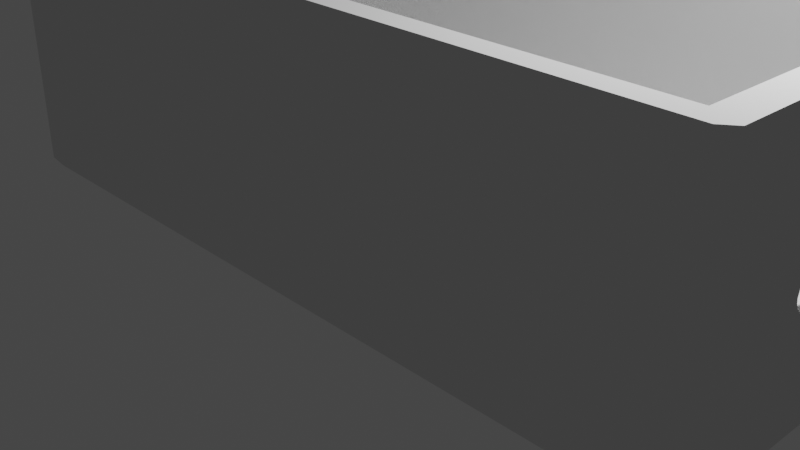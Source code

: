 # Source: nodeCase.blend  (saved by Blender 2.82.7; exported with 4.5.12 LTS)
import bpy
from mathutils import Matrix  # noqa: F401  (used for matrix-valued properties, if any)

bpy.ops.wm.read_factory_settings(use_empty=True)
scene = bpy.context.scene
scene.name = 'Scene'

# ---- collections
col_collection = bpy.data.collections.new('Collection'); scene.collection.children.link(col_collection)

# ---- world
world_world = bpy.data.worlds.new('World'); scene.world = world_world
world_world.use_nodes = True; world_world.node_tree.nodes.clear()
_N = world_world.node_tree.nodes; _L = world_world.node_tree.links
n0 = _N.new('ShaderNodeOutputWorld'); n0.name = 'World Output'; n0.location = (300, 300)
n1 = _N.new('ShaderNodeBackground'); n1.name = 'Background'; n1.location = (10, 300)
n1.inputs[0].default_value = (0.05088, 0.05088, 0.05088, 1.0)
_L.new(n1.outputs[0], n0.inputs[0])
n0.is_active_output = True
world_world.color = (0.05088, 0.05088, 0.05088)
world_world.use_sun_shadow = False
world_world.sun_shadow_jitter_overblur = 0.0

# ---- cameras
cam_camera = bpy.data.cameras.new('Camera')
cam_camera.clip_end = 100.0
cam_camera.ortho_scale = 7.314

# ---- lights
light_light = bpy.data.lights.new('Light', 'POINT')
light_light.transmission_factor = 0.0
light_light.energy = 1000.0
light_light.shadow_soft_size = 0.1
light_light.shadow_maximum_resolution = 0.006
light_light.use_absolute_resolution = True

# ---- meshes
me_plane = bpy.data.meshes.new('Plane')
me_plane.from_pydata([(-4.093, -1.409, 0.3005), (-4.093, 1.758, 0.3005), (4.207, -1.409, 0.3005), (4.207, 1.758, 0.3005), (-3.793, 1.984, 0.3005), (3.907, 1.984, 0.3005), (-3.793, -1.635, 0.3005), (3.907, -1.635, 0.3005), (-3.793, -1.409, 2.801), (3.907, -1.409, 2.801), (-3.793, 1.758, 2.801), (3.907, 1.758, 2.801), (-4.093, -1.409, 2.801), (-4.093, 1.758, 2.801), (4.207, -1.409, 2.801), (4.207, 1.758, 2.801), (-3.793, 1.984, 2.801), (3.907, 1.984, 2.801), (-3.793, -1.635, 2.801), (3.907, -1.635, 2.801), (-3.793, -1.409, 0.0005379), (3.907, -1.409, 0.0005379), (-3.793, 1.758, 0.0005379), (3.907, 1.758, 0.0005379), (-4.093, 1.886, 0.3005), (-3.964, 1.984, 0.3005), (4.077, 1.984, 0.3005), (4.207, 1.886, 0.3005), (-3.964, -1.635, 0.3005), (-4.093, -1.537, 0.3005), (4.207, -1.537, 0.3005), (4.077, -1.635, 0.3005), (-3.964, 1.984, 2.801), (-4.093, 1.886, 2.801), (4.207, 1.886, 2.801), (4.077, 1.984, 2.801), (-4.093, -1.537, 2.801), (-3.964, -1.635, 2.801), (4.077, -1.635, 2.801), (4.207, -1.537, 2.801), (-3.964, -1.409, 0.0005379), (-4.093, -1.409, 0.1302), (-4.093, 1.758, 0.1302), (-3.964, 1.758, 0.0005379), (4.207, -1.409, 0.1302), (4.077, -1.409, 0.0005379), (4.077, 1.758, 0.0005379), (4.207, 1.758, 0.1302), (-3.793, 1.886, 0.0005379), (-3.793, 1.984, 0.1302), (3.907, 1.984, 0.1302), (3.907, 1.886, 0.0005379), (-4.093, 1.886, 0.1302), (-3.964, 1.984, 0.1302), (-3.964, 1.886, 0.0005379), (4.207, 1.886, 0.1302), (4.077, 1.886, 0.0005379), (4.077, 1.984, 0.1302), (-3.793, -1.635, 0.1302), (-3.793, -1.537, 0.0005379), (3.907, -1.537, 0.0005379), (3.907, -1.635, 0.1302), (-4.093, -1.537, 0.1302), (-3.964, -1.537, 0.0005379), (-3.964, -1.635, 0.1302), (4.207, -1.537, 0.1302), (4.077, -1.635, 0.1302), (4.077, -1.537, 0.0005379), (-3.793, -1.409, 0.3005), (3.907, -1.409, 0.3005), (-3.793, 1.758, 0.3005), (3.907, 1.758, 0.3005), (4.14, -0.01508, 0.984), (4.14, 0.04174, 0.9716), (3.944, 0.9835, 1.28), (4.169, 0.1377, 0.9268), (3.944, 0.9752, 1.236), (4.14, 0.112, 0.9604), (4.14, 0.1698, 0.9543), (3.944, 0.9261, 1.151), (4.169, 0.2736, 0.9198), (4.14, 0.2445, 0.9505), (3.944, 0.8582, 1.085), (4.14, 0.3027, 0.9505), (4.169, 0.4096, 0.9268), (3.944, 0.7689, 1.028), (4.14, 0.3774, 0.9543), (4.14, 0.4353, 0.9604), (3.944, 0.6618, 0.9816), (4.169, 0.5405, 0.9477), (4.14, 0.5055, 0.9716), (3.944, 0.5405, 0.9477), (4.14, 0.5623, 0.984), (4.169, 0.6618, 0.9816), (3.944, 0.4096, 0.9268), (4.14, 0.624, 1.001), (4.14, 0.6788, 1.021), (3.944, 0.2736, 0.9198), (4.169, 0.7689, 1.028), (4.14, 0.7285, 1.042), (3.944, 0.1377, 0.9268), (4.14, 0.7798, 1.069), (4.169, 0.8582, 1.085), (3.944, 0.006729, 0.9477), (4.14, 0.8154, 1.092), (4.14, 0.8608, 1.128), (3.944, -0.1145, 0.9816), (4.169, 0.9261, 1.151), (4.14, 0.8821, 1.149), (3.944, -0.2217, 1.028), (4.14, 0.9175, 1.195), (4.169, 0.9752, 1.236), (3.944, -0.3109, 1.085), (4.14, 0.9271, 1.211), (4.14, 0.947, 1.265), (3.944, -0.3789, 1.151), (4.14, 0.9494, 1.335), (4.169, 0.9835, 1.28), (3.944, -0.4273, 1.235), (4.14, 0.9494, 1.277), (3.973, 0.947, 1.347), (3.944, -0.4365, 1.284), (3.944, 0.9611, 1.4), (3.973, 0.9271, 1.401), (3.944, -0.4152, 1.398), (3.973, 0.9175, 1.418), (3.944, 0.9261, 1.461), (3.944, -0.3789, 1.461), (3.973, 0.8821, 1.463), (3.973, 0.8608, 1.484), (3.944, -0.3109, 1.527), (3.944, 0.8582, 1.527), (3.973, 0.8154, 1.52), (3.944, -0.2217, 1.584), (3.973, 0.7798, 1.543), (3.944, 0.7689, 1.584), (3.944, -0.1145, 1.631), (3.973, 0.7285, 1.57), (3.973, 0.6788, 1.592), (3.944, 0.006728, 1.665), (3.944, 0.6618, 1.631), (3.973, 0.624, 1.611), (3.944, 0.1377, 1.685), (3.973, 0.5623, 1.628), (3.944, 0.5405, 1.665), (3.944, 0.2736, 1.692), (3.973, 0.5055, 1.641), (3.973, 0.4353, 1.652), (3.944, 0.4096, 1.685), (3.944, 0.4096, 1.685), (3.973, 0.3774, 1.658), (3.944, 0.5405, 1.665), (3.973, 0.3027, 1.662), (3.944, 0.2736, 1.692), (3.944, 0.6618, 1.631), (3.973, 0.2445, 1.662), (3.973, 0.1698, 1.658), (3.944, 0.7689, 1.584), (3.944, 0.1377, 1.685), (3.973, 0.112, 1.652), (3.944, 0.8582, 1.527), (3.973, 0.04174, 1.641), (3.944, 0.006728, 1.665), (3.944, 0.9261, 1.461), (3.973, -0.01509, 1.628), (3.973, -0.07673, 1.611), (3.944, 0.9611, 1.4), (3.944, -0.1145, 1.631), (3.973, 0.9494, 1.277), (4.169, 0.9835, 1.28), (3.973, 0.9494, 1.335), (3.944, 0.9835, 1.28), (3.973, 0.947, 1.265), (4.169, 0.9752, 1.236), (3.944, 0.9752, 1.236), (3.973, 0.9271, 1.211), (4.169, 0.9261, 1.151), (3.973, 0.9175, 1.195), (3.944, 0.9261, 1.151), (4.169, 0.8582, 1.085), (3.973, 0.8821, 1.149), (3.973, 0.8608, 1.128), (4.169, 0.7689, 1.028), (3.944, 0.8582, 1.085), (3.973, 0.8154, 1.092), (4.169, 0.6618, 0.9816), (3.973, 0.7798, 1.069), (3.944, 0.7689, 1.028), (4.169, 0.5405, 0.9477), (3.973, 0.7285, 1.042), (3.973, 0.6788, 1.021), (4.169, 0.4096, 0.9268), (3.944, 0.6618, 0.9816), (3.973, 0.624, 1.001), (4.169, 0.2736, 0.9198), (3.973, 0.5623, 0.984), (3.944, 0.5405, 0.9477), (4.169, 0.1377, 0.9268), (3.973, 0.5055, 0.9716), (3.973, 0.4353, 0.9604), (4.169, 0.006729, 0.9477), (3.944, 0.4096, 0.9268), (3.973, 0.3774, 0.9543), (4.169, -0.1145, 0.9816), (3.973, 0.3027, 0.9505), (3.944, 0.2736, 0.9198), (4.169, -0.2217, 1.028), (3.973, 0.2445, 0.9505), (3.973, 0.1698, 0.9543), (4.169, -0.3109, 1.085), (3.944, 0.1377, 0.9268), (3.973, 0.112, 0.9604), (4.169, -0.3789, 1.151), (3.973, 0.04174, 0.9716), (3.944, 0.006729, 0.9477), (4.169, -0.4273, 1.235), (3.973, -0.01508, 0.984), (3.973, -0.07673, 1.001), (4.169, -0.4365, 1.284), (3.944, -0.1145, 0.9816), (3.973, -0.1316, 1.021), (4.169, -0.4152, 1.398), (3.973, -0.1812, 1.042), (3.944, -0.2217, 1.028), (4.169, -0.3789, 1.461), (3.973, -0.2326, 1.069), (3.973, -0.2682, 1.092), (4.169, -0.3109, 1.527), (3.944, -0.3109, 1.085), (3.973, -0.3135, 1.128), (4.169, -0.2217, 1.584), (3.973, -0.3349, 1.149), (3.944, -0.3789, 1.151), (4.169, -0.1145, 1.631), (3.973, -0.3702, 1.195), (3.973, -0.3798, 1.211), (4.169, 0.006728, 1.665), (3.944, -0.4273, 1.235), (3.973, -0.3998, 1.265), (4.169, 0.1377, 1.685), (3.973, -0.4021, 1.277), (3.944, -0.4365, 1.284), (4.169, 0.2736, 1.692), (3.973, -0.4021, 1.335), (3.973, -0.3998, 1.347), (4.169, 0.4096, 1.685), (3.944, -0.4152, 1.398), (3.973, -0.3798, 1.401), (4.169, 0.5405, 1.665), (3.973, -0.3702, 1.418), (3.944, -0.3789, 1.461), (4.169, 0.6618, 1.631), (3.973, -0.3349, 1.463), (3.973, -0.3135, 1.484), (4.169, 0.7689, 1.584), (3.944, -0.3109, 1.527), (3.973, -0.2682, 1.52), (4.169, 0.8582, 1.527), (3.973, -0.2326, 1.543), (3.944, -0.2217, 1.584), (4.169, 0.9261, 1.461), (3.973, -0.1812, 1.57), (3.973, -0.1316, 1.592), (4.169, 0.9611, 1.4), (4.169, 0.006729, 0.9477), (4.14, -0.07673, 1.001), (4.14, -0.1316, 1.021), (4.169, -0.1145, 0.9816), (4.14, -0.1812, 1.042), (4.14, -0.2326, 1.069), (4.169, -0.2217, 1.028), (4.14, -0.2682, 1.092), (4.14, -0.3135, 1.128), (4.169, -0.3109, 1.085), (4.14, -0.3349, 1.149), (4.14, -0.3702, 1.195), (4.169, -0.3789, 1.151), (4.14, -0.3798, 1.211), (4.14, -0.3998, 1.265), (4.169, -0.4273, 1.235), (4.14, -0.4021, 1.277), (4.14, -0.4021, 1.335), (4.169, -0.4365, 1.284), (4.14, -0.3998, 1.347), (4.14, -0.3798, 1.401), (4.169, -0.4152, 1.398), (4.14, -0.3702, 1.418), (4.14, -0.3349, 1.463), (4.169, -0.3789, 1.461), (4.14, -0.3135, 1.484), (4.14, -0.2682, 1.52), (4.169, -0.3109, 1.527), (4.14, -0.2326, 1.543), (4.14, -0.1812, 1.57), (4.169, -0.2217, 1.584), (4.14, -0.1316, 1.592), (4.14, -0.07673, 1.611), (4.169, -0.1145, 1.631), (4.14, -0.01509, 1.628), (4.14, 0.04174, 1.641), (4.169, 0.006728, 1.665), (4.14, 0.112, 1.652), (4.14, 0.1698, 1.658), (4.169, 0.1377, 1.685), (4.14, 0.2445, 1.662), (4.14, 0.3027, 1.662), (4.169, 0.2736, 1.692), (4.14, 0.3774, 1.658), (4.14, 0.4353, 1.652), (4.169, 0.4096, 1.685), (4.14, 0.5055, 1.641), (4.14, 0.5623, 1.628), (4.169, 0.5405, 1.665), (4.14, 0.624, 1.611), (4.14, 0.6788, 1.592), (4.169, 0.6618, 1.631), (4.14, 0.7285, 1.57), (4.14, 0.7798, 1.543), (4.169, 0.7689, 1.584), (4.14, 0.8154, 1.52), (4.14, 0.8608, 1.484), (4.169, 0.8582, 1.527), (4.14, 0.8821, 1.463), (4.14, 0.9175, 1.418), (4.169, 0.9261, 1.461), (4.14, 0.9271, 1.401), (4.14, 0.947, 1.347), (4.169, 0.9611, 1.4), (-4.093, 1.758, 2.801), (-4.093, -1.409, 2.801), (-4.093, 1.758, 0.3005), (-4.093, -1.409, 0.3005), (-4.093, -1.409, 1.134), (-4.093, -1.409, 1.967), (-4.093, 1.758, 1.134), (-4.093, 1.758, 1.967), (-4.093, 0.5012, 2.801), (-4.093, -0.1518, 2.801), (-4.093, 0.5012, 0.3005), (-4.093, -0.1518, 0.3005), (-4.093, -0.1518, 1.134), (-4.093, 0.5012, 1.134), (-4.093, -0.1518, 1.967), (-4.093, 0.5012, 1.967), (-3.793, 0.5012, 2.801), (-3.793, -0.1518, 2.801), (-3.793, 0.5012, 0.3005), (-3.793, -0.1518, 0.3005), (-3.793, 1.758, 1.967), (-3.793, 1.758, 1.134), (-3.793, -1.409, 1.134), (-3.793, -1.409, 1.967), (-3.793, -0.1518, 1.967), (-3.793, 0.5012, 1.967), (-3.793, -0.1518, 1.134), (-3.793, 0.5012, 1.134)], [], [(20, 22, 43, 40), (13, 33, 32, 16, 10), (23, 21, 45, 46), (21, 20, 59, 60), (22, 23, 51, 48), (5, 50, 57, 26), (26, 35, 17, 5), (30, 39, 14, 2), (3, 15, 34, 27), (20, 21, 23, 22), (11, 15, 14, 9), (8, 18, 37, 36, 12), (11, 17, 35, 34, 15), (10, 16, 17, 11), (0, 41, 42, 1), (14, 39, 38, 19, 9), (9, 19, 18, 8), (27, 55, 47, 3), (2, 44, 65, 30), (4, 16, 32, 25), (29, 62, 41, 0), (5, 17, 16, 4), (6, 18, 19, 7), (7, 19, 38, 31), (1, 42, 52, 24), (31, 66, 61, 7), (6, 58, 64, 28), (20, 40, 63, 59), (45, 21, 60, 67), (4, 49, 50, 5), (3, 47, 44, 2), (7, 61, 58, 6), (23, 46, 56, 51), (43, 22, 48, 54), (24, 33, 13, 1), (28, 37, 18, 6), (0, 12, 36, 29), (52, 54, 53), (55, 57, 56), (62, 64, 63), (65, 67, 66), (29, 28, 64, 62), (25, 24, 52, 53), (65, 66, 31, 30), (27, 26, 57, 55), (34, 35, 26, 27), (30, 31, 38, 39), (32, 33, 24, 25), (36, 37, 28, 29), (43, 42, 41, 40), (45, 44, 47, 46), (51, 50, 49, 48), (48, 49, 53, 54), (56, 57, 50, 51), (46, 47, 55, 56), (54, 52, 42, 43), (59, 58, 61, 60), (63, 64, 58, 59), (60, 61, 66, 67), (67, 65, 44, 45), (40, 41, 62, 63), (25, 53, 49, 4), (11, 71, 70, 349, 348, 10), (8, 351, 350, 68, 69, 9), (69, 71, 74, 76, 79, 82, 85, 88, 91, 94, 97, 100, 103, 106, 109, 112, 115, 118, 121), (70, 71, 69, 68, 347, 346), (355, 349, 70, 346), (114, 172, 168, 119), (3, 2, 218, 215, 212, 209, 206, 203, 200, 197, 194, 191, 188, 185, 182, 179, 176, 173, 169), (2, 14, 15, 3, 169, 263, 260, 257, 254, 251, 248, 245, 242, 239, 236, 233, 230, 227, 224, 221, 218), (114, 113, 175, 172), (110, 108, 180, 177), (105, 104, 184, 181), (101, 99, 189, 186), (96, 95, 193, 190), (92, 90, 198, 195), (87, 86, 202, 199), (83, 81, 207, 204), (78, 77, 211, 208), (73, 72, 216, 213), (265, 266, 220, 217), (268, 269, 225, 222), (271, 272, 229, 226), (274, 275, 234, 231), (277, 278, 238, 235), (280, 281, 243, 240), (283, 284, 247, 244), (286, 287, 252, 249), (289, 290, 256, 253), (292, 293, 261, 258), (295, 296, 165, 262), (298, 299, 161, 164), (301, 302, 156, 159), (304, 305, 152, 155), (307, 308, 147, 150), (310, 311, 143, 146), (313, 314, 138, 141), (316, 317, 134, 137), (319, 320, 129, 132), (322, 323, 125, 128), (9, 69, 121, 124, 127, 130, 133, 136, 139, 142, 145, 148, 151, 154, 157, 160, 163, 166, 74, 71, 11), (325, 326, 120, 123), (168, 170, 116, 119), (326, 327, 117, 116), (323, 324, 327, 325), (320, 321, 324, 322), (317, 318, 321, 319), (314, 315, 318, 316), (311, 312, 315, 313), (308, 309, 312, 310), (305, 306, 309, 307), (302, 303, 306, 304), (299, 300, 303, 301), (296, 297, 300, 298), (293, 294, 297, 295), (290, 291, 294, 292), (287, 288, 291, 289), (284, 285, 288, 286), (281, 282, 285, 283), (278, 279, 282, 280), (275, 276, 279, 277), (272, 273, 276, 274), (269, 270, 273, 271), (266, 267, 270, 268), (72, 264, 267, 265), (77, 75, 264, 73), (81, 80, 75, 78), (86, 84, 80, 83), (90, 89, 84, 87), (95, 93, 89, 92), (99, 98, 93, 96), (104, 102, 98, 101), (108, 107, 102, 105), (113, 111, 107, 110), (119, 117, 111, 114), (122, 120, 170, 171), (126, 125, 123, 122), (131, 129, 128, 126), (135, 134, 132, 131), (140, 138, 137, 135), (144, 143, 141, 140), (149, 147, 146, 144), (153, 152, 150, 149), (158, 156, 155, 153), (162, 161, 159, 158), (167, 165, 164, 162), (259, 261, 262, 167), (255, 256, 258, 259), (250, 252, 253, 255), (246, 247, 249, 250), (241, 243, 244, 246), (237, 238, 240, 241), (232, 234, 235, 237), (228, 229, 231, 232), (223, 225, 226, 228), (219, 220, 222, 223), (214, 216, 217, 219), (210, 211, 213, 214), (205, 207, 208, 210), (201, 202, 204, 205), (196, 198, 199, 201), (192, 193, 195, 196), (187, 189, 190, 192), (183, 184, 186, 187), (178, 180, 181, 183), (174, 175, 177, 178), (171, 168, 172, 174), (325, 327, 326), (322, 324, 323), (319, 321, 320), (316, 318, 317), (313, 315, 314), (310, 312, 311), (307, 309, 308), (304, 306, 305), (301, 303, 302), (298, 300, 299), (295, 297, 296), (292, 294, 293), (289, 291, 290), (286, 288, 287), (283, 285, 284), (280, 282, 281), (277, 279, 278), (274, 276, 275), (271, 273, 272), (268, 270, 269), (265, 267, 266), (73, 264, 72), (78, 75, 77), (83, 80, 81), (87, 84, 86), (92, 89, 90), (96, 93, 95), (101, 98, 99), (105, 102, 104), (110, 107, 108), (114, 111, 113), (119, 116, 117), (123, 120, 122), (128, 125, 126), (132, 129, 131), (137, 134, 135), (141, 138, 140), (146, 143, 144), (150, 147, 149), (155, 152, 153), (159, 156, 158), (164, 161, 162), (262, 165, 167), (258, 261, 259), (253, 256, 255), (249, 252, 250), (244, 247, 246), (240, 243, 241), (235, 238, 237), (231, 234, 232), (226, 229, 228), (222, 225, 223), (217, 220, 219), (213, 216, 214), (208, 211, 210), (204, 207, 205), (199, 202, 201), (195, 198, 196), (190, 193, 192), (186, 189, 187), (181, 184, 183), (177, 180, 178), (172, 175, 174), (168, 171, 170), (105, 181, 180, 108), (101, 186, 184, 104), (96, 190, 189, 99), (92, 195, 193, 95), (87, 199, 198, 90), (83, 204, 202, 86), (78, 208, 207, 81), (73, 213, 211, 77), (265, 217, 216, 72), (268, 222, 220, 266), (271, 226, 225, 269), (274, 231, 229, 272), (277, 235, 234, 275), (280, 240, 238, 278), (283, 244, 243, 281), (286, 249, 247, 284), (289, 253, 252, 287), (292, 258, 256, 290), (295, 262, 261, 293), (298, 164, 165, 296), (301, 159, 161, 299), (304, 155, 156, 302), (307, 150, 152, 305), (310, 146, 147, 308), (313, 141, 143, 311), (316, 137, 138, 314), (319, 132, 134, 317), (322, 128, 129, 320), (325, 123, 125, 323), (110, 177, 175, 113), (116, 170, 120, 326), (343, 335, 328, 336), (338, 330, 334, 341), (341, 334, 335, 343), (331, 339, 340, 332), (8, 12, 337, 345), (332, 340, 342, 333), (343, 353, 355, 341), (333, 342, 337, 329), (336, 344, 353, 343), (344, 10, 348, 353), (353, 348, 349, 355), (8, 345, 352, 351), (346, 338, 341, 355), (351, 352, 354, 350), (10, 344, 336, 13), (350, 354, 347, 68), (339, 338, 346, 347), (340, 339, 347, 354), (342, 340, 354, 352), (345, 337, 342, 352)])
_uv = me_plane.uv_layers.new(name='UVMap')
_uv.uv.foreach_set('vector', [0.0, 0.0, 0.0, 1.0, 0.0, 1.0, 0.0, 0.0, 0.0, 1.0, 0.0, 1.0, 0.0, 1.0, 0.0, 1.0, 0.0, 1.0, 1.0, 1.0, 1.0, 0.0, 1.0, 0.0, 1.0, 1.0, 1.0, 0.0, 0.0, 0.0, 0.0, 0.0, 1.0, 0.0, 0.0, 1.0, 1.0, 1.0, 1.0, 1.0, 0.0, 1.0, 1.0, 1.0, 1.0, 1.0, 1.0, 1.0, 1.0, 1.0, 1.0, 1.0, 1.0, 1.0, 1.0, 1.0, 1.0, 1.0, 1.0, 0.0, 1.0, 0.0, 1.0, 0.0, 1.0, 0.0, 1.0, 1.0, 1.0, 1.0, 1.0, 1.0, 1.0, 1.0, 0.0, 0.0, 1.0, 0.0, 1.0, 1.0, 0.0, 1.0, 1.0, 1.0, 1.0, 1.0, 1.0, 0.0, 1.0, 0.0, 0.0, 0.0, 0.0, 0.0, 0.0, 0.0, 0.0, 0.0, 0.0, 0.0, 1.0, 1.0, 1.0, 1.0, 1.0, 1.0, 1.0, 1.0, 1.0, 1.0, 0.0, 1.0, 0.0, 1.0, 1.0, 1.0, 1.0, 1.0, 0.0, 0.0, 0.0, 0.0, 0.0, 1.0, 0.0, 1.0, 1.0, 0.0, 1.0, 0.0, 1.0, 0.0, 1.0, 0.0, 1.0, 0.0, 1.0, 0.0, 1.0, 0.0, 0.0, 0.0, 0.0, 0.0, 1.0, 1.0, 1.0, 1.0, 1.0, 1.0, 1.0, 1.0, 1.0, 0.0, 1.0, 0.0, 1.0, 0.0, 1.0, 0.0, 0.0, 1.0, 0.0, 1.0, 0.0, 1.0, 0.0, 1.0, 0.0, 0.0, 0.0, 0.0, 0.0, 0.0, 0.0, 0.0, 1.0, 1.0, 1.0, 1.0, 0.0, 1.0, 0.0, 1.0, 0.0, 0.0, 0.0, 0.0, 1.0, 0.0, 1.0, 0.0, 1.0, 0.0, 1.0, 0.0, 1.0, 0.0, 1.0, 0.0, 0.0, 1.0, 0.0, 1.0, 0.0, 1.0, 0.0, 1.0, 1.0, 0.0, 1.0, 0.0, 1.0, 0.0, 1.0, 0.0, 0.0, 0.0, 0.0, 0.0, 0.0, 0.0, 0.0, 0.0, 0.0, 0.0, 0.0, 0.0, 0.0, 0.0, 0.0, 0.0, 1.0, 0.0, 1.0, 0.0, 1.0, 0.0, 1.0, 0.0, 0.0, 1.0, 0.0, 1.0, 1.0, 1.0, 1.0, 1.0, 1.0, 1.0, 1.0, 1.0, 1.0, 0.0, 1.0, 0.0, 1.0, 0.0, 1.0, 0.0, 0.0, 0.0, 0.0, 0.0, 1.0, 1.0, 1.0, 1.0, 1.0, 1.0, 1.0, 1.0, 0.0, 1.0, 0.0, 1.0, 0.0, 1.0, 0.0, 1.0, 0.0, 1.0, 0.0, 1.0, 0.0, 1.0, 0.0, 1.0, 0.0, 0.0, 0.0, 0.0, 0.0, 0.0, 0.0, 0.0, 0.0, 0.0, 0.0, 0.0, 0.0, 0.0, 0.0, 0.0, 0.0, 1.0, 0.0, 1.0, 0.0, 1.0, 1.0, 1.0, 1.0, 1.0, 1.0, 1.0, 0.0, 0.0, 0.0, 0.0, 0.0, 0.0, 1.0, 0.0, 1.0, 0.0, 1.0, 0.0, 0.0, 0.0, 0.0, 0.0, 0.0, 0.0, 0.0, 0.0, 0.0, 1.0, 0.0, 1.0, 0.0, 1.0, 0.0, 1.0, 1.0, 0.0, 1.0, 0.0, 1.0, 0.0, 1.0, 0.0, 1.0, 1.0, 1.0, 1.0, 1.0, 1.0, 1.0, 1.0, 1.0, 1.0, 1.0, 1.0, 1.0, 1.0, 1.0, 1.0, 1.0, 0.0, 1.0, 0.0, 1.0, 0.0, 1.0, 0.0, 0.0, 1.0, 0.0, 1.0, 0.0, 1.0, 0.0, 1.0, 0.0, 0.0, 0.0, 0.0, 0.0, 0.0, 0.0, 0.0, 0.0, 1.0, 0.0, 1.0, 0.0, 0.0, 0.0, 0.0, 1.0, 0.0, 1.0, 0.0, 1.0, 1.0, 1.0, 1.0, 1.0, 1.0, 1.0, 1.0, 0.0, 1.0, 0.0, 1.0, 0.0, 1.0, 0.0, 1.0, 0.0, 1.0, 0.0, 1.0, 1.0, 1.0, 1.0, 1.0, 1.0, 1.0, 1.0, 1.0, 1.0, 1.0, 1.0, 1.0, 1.0, 1.0, 1.0, 1.0, 0.0, 1.0, 0.0, 1.0, 0.0, 1.0, 0.0, 1.0, 0.0, 0.0, 0.0, 0.0, 1.0, 0.0, 1.0, 0.0, 0.0, 0.0, 0.0, 0.0, 0.0, 0.0, 0.0, 0.0, 1.0, 0.0, 1.0, 0.0, 1.0, 0.0, 1.0, 0.0, 1.0, 0.0, 1.0, 0.0, 1.0, 0.0, 1.0, 0.0, 0.0, 0.0, 0.0, 0.0, 0.0, 0.0, 0.0, 0.0, 0.0, 1.0, 0.0, 1.0, 0.0, 1.0, 0.0, 1.0, 1.0, 1.0, 1.0, 1.0, 0.0, 1.0, 0.0, 1.0, 0.0, 1.0, 0.0, 1.0, 0.0, 0.0, 0.0, 0.0, 0.0, 0.0, 0.0, 0.0, 1.0, 0.0, 1.0, 0.0, 1.0, 0.0, 1.0, 1.0, 1.0, 0.7489, 1.0, 0.7463, 1.0, 0.7307, 1.0, 0.7091, 1.0, 0.6808, 1.0, 0.6468, 1.0, 0.6083, 1.0, 0.5667, 1.0, 0.5236, 1.0, 0.4804, 1.0, 0.4388, 1.0, 0.4003, 1.0, 0.3663, 1.0, 0.338, 1.0, 0.3164, 1.0, 0.3011, 1.0, 0.2981, 0.0, 1.0, 1.0, 1.0, 1.0, 0.0, 0.0, 0.0, 0.0, 0.3333, 0.0, 0.6667, 0.0, 0.6667, 0.0, 1.0, 0.0, 1.0, 0.0, 0.6667, 1.0, 0.7373, 1.0, 0.7373, 1.0, 0.7381, 1.0, 0.7381, 1.0, 1.0, 1.0, 0.0, 1.0, 0.2981, 1.0, 0.3011, 1.0, 0.3164, 1.0, 0.338, 1.0, 0.3663, 1.0, 0.4003, 1.0, 0.4388, 1.0, 0.4804, 1.0, 0.5236, 1.0, 0.5667, 1.0, 0.6083, 1.0, 0.6468, 1.0, 0.6808, 1.0, 0.7091, 1.0, 0.7307, 1.0, 0.7463, 1.0, 0.7489, 1.0, 0.0, 1.0, 0.0, 1.0, 1.0, 1.0, 1.0, 1.0, 0.7489, 1.0, 0.7418, 1.0, 0.7307, 1.0, 0.7091, 1.0, 0.6808, 1.0, 0.6468, 1.0, 0.6083, 1.0, 0.5667, 1.0, 0.5236, 1.0, 0.4804, 1.0, 0.4388, 1.0, 0.4003, 1.0, 0.3663, 1.0, 0.338, 1.0, 0.3164, 1.0, 0.3049, 1.0, 0.2981, 1.0, 0.7373, 1.0, 0.731, 1.0, 0.731, 1.0, 0.7373, 1.0, 0.728, 1.0, 0.7167, 1.0, 0.7167, 1.0, 0.728, 1.0, 0.71, 1.0, 0.6956, 1.0, 0.6956, 1.0, 0.71, 1.0, 0.6843, 1.0, 0.668, 1.0, 0.668, 1.0, 0.6843, 1.0, 0.6522, 1.0, 0.6348, 1.0, 0.6348, 1.0, 0.6522, 1.0, 0.6152, 1.0, 0.5972, 1.0, 0.5972, 1.0, 0.6152, 1.0, 0.5749, 1.0, 0.5565, 1.0, 0.5565, 1.0, 0.5749, 1.0, 0.5328, 1.0, 0.5143, 1.0, 0.5143, 1.0, 0.5328, 1.0, 0.4906, 1.0, 0.4722, 1.0, 0.4722, 1.0, 0.4906, 1.0, 0.4499, 1.0, 0.4319, 1.0, 0.4319, 1.0, 0.4499, 1.0, 0.4123, 1.0, 0.3949, 1.0, 0.3949, 1.0, 0.4123, 1.0, 0.3792, 1.0, 0.3629, 1.0, 0.3629, 1.0, 0.3792, 1.0, 0.3516, 1.0, 0.3372, 1.0, 0.3372, 1.0, 0.3516, 1.0, 0.3304, 1.0, 0.3192, 1.0, 0.3192, 1.0, 0.3304, 1.0, 0.3161, 1.0, 0.3098, 1.0, 0.3098, 1.0, 0.3161, 1.0, 0.309, 1.0, 0.309, 1.0, 0.309, 1.0, 0.309, 1.0, 0.3098, 1.0, 0.3161, 1.0, 0.3161, 1.0, 0.3098, 1.0, 0.3192, 1.0, 0.3304, 1.0, 0.3304, 1.0, 0.3192, 1.0, 0.3372, 1.0, 0.3516, 1.0, 0.3516, 1.0, 0.3372, 1.0, 0.3629, 1.0, 0.3792, 1.0, 0.3792, 1.0, 0.3629, 1.0, 0.3949, 1.0, 0.4123, 1.0, 0.4123, 1.0, 0.3949, 1.0, 0.4319, 1.0, 0.4499, 1.0, 0.4499, 1.0, 0.4319, 1.0, 0.4722, 1.0, 0.4906, 1.0, 0.4906, 1.0, 0.4722, 1.0, 0.5143, 1.0, 0.5328, 1.0, 0.5328, 1.0, 0.5143, 1.0, 0.5565, 1.0, 0.5749, 1.0, 0.5749, 1.0, 0.5565, 1.0, 0.5972, 1.0, 0.6152, 1.0, 0.6152, 1.0, 0.5972, 1.0, 0.6348, 1.0, 0.6522, 1.0, 0.6522, 1.0, 0.6348, 1.0, 0.668, 1.0, 0.6843, 1.0, 0.6843, 1.0, 0.668, 1.0, 0.6956, 1.0, 0.71, 1.0, 0.71, 1.0, 0.6956, 1.0, 0.7167, 1.0, 0.728, 1.0, 0.728, 1.0, 0.7167, 1.0, 0.0, 1.0, 0.0, 1.0, 0.2981, 1.0, 0.3049, 1.0, 0.3164, 1.0, 0.338, 1.0, 0.3663, 1.0, 0.4003, 1.0, 0.4388, 1.0, 0.4804, 1.0, 0.5236, 1.0, 0.5667, 1.0, 0.6083, 1.0, 0.6468, 1.0, 0.6808, 1.0, 0.7091, 1.0, 0.7307, 1.0, 0.7418, 1.0, 0.7489, 1.0, 1.0, 1.0, 1.0, 1.0, 0.731, 1.0, 0.7373, 1.0, 0.7373, 1.0, 0.731, 1.0, 0.7381, 1.0, 0.7381, 1.0, 0.7381, 1.0, 0.7381, 1.0, 0.7373, 1.0, 0.7418, 1.0, 0.7489, 1.0, 0.7381, 1.0, 0.728, 1.0, 0.7307, 1.0, 0.7418, 1.0, 0.731, 1.0, 0.71, 1.0, 0.7091, 1.0, 0.7307, 1.0, 0.7167, 1.0, 0.6843, 1.0, 0.6808, 1.0, 0.7091, 1.0, 0.6956, 1.0, 0.6522, 1.0, 0.6468, 1.0, 0.6808, 1.0, 0.668, 1.0, 0.6152, 1.0, 0.6083, 1.0, 0.6468, 1.0, 0.6348, 1.0, 0.5749, 1.0, 0.5667, 1.0, 0.6083, 1.0, 0.5972, 1.0, 0.5328, 1.0, 0.5236, 1.0, 0.5667, 1.0, 0.5565, 1.0, 0.4906, 1.0, 0.4804, 1.0, 0.5236, 1.0, 0.5143, 1.0, 0.4499, 1.0, 0.4388, 1.0, 0.4804, 1.0, 0.4722, 1.0, 0.4123, 1.0, 0.4003, 1.0, 0.4388, 1.0, 0.4319, 1.0, 0.3792, 1.0, 0.3663, 1.0, 0.4003, 1.0, 0.3949, 1.0, 0.3516, 1.0, 0.338, 1.0, 0.3663, 1.0, 0.3629, 1.0, 0.3304, 1.0, 0.3164, 1.0, 0.338, 1.0, 0.3372, 1.0, 0.3161, 1.0, 0.3049, 1.0, 0.3164, 1.0, 0.3192, 1.0, 0.309, 1.0, 0.2981, 1.0, 0.3049, 1.0, 0.3098, 1.0, 0.3098, 1.0, 0.3011, 1.0, 0.2981, 1.0, 0.309, 1.0, 0.3192, 1.0, 0.3164, 1.0, 0.3011, 1.0, 0.3161, 1.0, 0.3372, 1.0, 0.338, 1.0, 0.3164, 1.0, 0.3304, 1.0, 0.3629, 1.0, 0.3663, 1.0, 0.338, 1.0, 0.3516, 1.0, 0.3949, 1.0, 0.4003, 1.0, 0.3663, 1.0, 0.3792, 1.0, 0.4319, 1.0, 0.4388, 1.0, 0.4003, 1.0, 0.4123, 1.0, 0.4722, 1.0, 0.4804, 1.0, 0.4388, 1.0, 0.4499, 1.0, 0.5143, 1.0, 0.5236, 1.0, 0.4804, 1.0, 0.4906, 1.0, 0.5565, 1.0, 0.5667, 1.0, 0.5236, 1.0, 0.5328, 1.0, 0.5972, 1.0, 0.6083, 1.0, 0.5667, 1.0, 0.5749, 1.0, 0.6348, 1.0, 0.6468, 1.0, 0.6083, 1.0, 0.6152, 1.0, 0.668, 1.0, 0.6808, 1.0, 0.6468, 1.0, 0.6522, 1.0, 0.6956, 1.0, 0.7091, 1.0, 0.6808, 1.0, 0.6843, 1.0, 0.7167, 1.0, 0.7307, 1.0, 0.7091, 1.0, 0.71, 1.0, 0.731, 1.0, 0.7463, 1.0, 0.7307, 1.0, 0.728, 1.0, 0.7381, 1.0, 0.7489, 1.0, 0.7463, 1.0, 0.7373, 1.0, 0.7418, 1.0, 0.7373, 1.0, 0.7381, 1.0, 0.7489, 1.0, 0.7307, 1.0, 0.728, 1.0, 0.731, 1.0, 0.7418, 1.0, 0.7091, 1.0, 0.71, 1.0, 0.7167, 1.0, 0.7307, 1.0, 0.6808, 1.0, 0.6843, 1.0, 0.6956, 1.0, 0.7091, 1.0, 0.6468, 1.0, 0.6522, 1.0, 0.668, 1.0, 0.6808, 1.0, 0.6083, 1.0, 0.6152, 1.0, 0.6348, 1.0, 0.6468, 1.0, 0.5667, 1.0, 0.5749, 1.0, 0.5972, 1.0, 0.6083, 1.0, 0.5236, 1.0, 0.5328, 1.0, 0.5565, 1.0, 0.5667, 1.0, 0.4804, 1.0, 0.4906, 1.0, 0.5143, 1.0, 0.5236, 1.0, 0.4388, 1.0, 0.4499, 1.0, 0.4722, 1.0, 0.4804, 1.0, 0.4003, 1.0, 0.4123, 1.0, 0.4319, 1.0, 0.4388, 1.0, 0.3663, 1.0, 0.3792, 1.0, 0.3949, 1.0, 0.4003, 1.0, 0.338, 1.0, 0.3516, 1.0, 0.3629, 1.0, 0.3663, 1.0, 0.3164, 1.0, 0.3304, 1.0, 0.3372, 1.0, 0.338, 1.0, 0.3049, 1.0, 0.3161, 1.0, 0.3192, 1.0, 0.3164, 1.0, 0.2981, 1.0, 0.309, 1.0, 0.3098, 1.0, 0.3049, 1.0, 0.3011, 1.0, 0.3098, 1.0, 0.309, 1.0, 0.2981, 1.0, 0.3164, 1.0, 0.3192, 1.0, 0.3161, 1.0, 0.3011, 1.0, 0.338, 1.0, 0.3372, 1.0, 0.3304, 1.0, 0.3164, 1.0, 0.3663, 1.0, 0.3629, 1.0, 0.3516, 1.0, 0.338, 1.0, 0.4003, 1.0, 0.3949, 1.0, 0.3792, 1.0, 0.3663, 1.0, 0.4388, 1.0, 0.4319, 1.0, 0.4123, 1.0, 0.4003, 1.0, 0.4804, 1.0, 0.4722, 1.0, 0.4499, 1.0, 0.4388, 1.0, 0.5236, 1.0, 0.5143, 1.0, 0.4906, 1.0, 0.4804, 1.0, 0.5667, 1.0, 0.5565, 1.0, 0.5328, 1.0, 0.5236, 1.0, 0.6083, 1.0, 0.5972, 1.0, 0.5749, 1.0, 0.5667, 1.0, 0.6468, 1.0, 0.6348, 1.0, 0.6152, 1.0, 0.6083, 1.0, 0.6808, 1.0, 0.668, 1.0, 0.6522, 1.0, 0.6468, 1.0, 0.7091, 1.0, 0.6956, 1.0, 0.6843, 1.0, 0.6808, 1.0, 0.7307, 1.0, 0.7167, 1.0, 0.71, 1.0, 0.7091, 1.0, 0.7463, 1.0, 0.731, 1.0, 0.728, 1.0, 0.7307, 1.0, 0.7489, 1.0, 0.7381, 1.0, 0.7373, 1.0, 0.7463, 1.0, 0.731, 1.0, 0.7418, 1.0, 0.7373, 1.0, 0.7167, 1.0, 0.7307, 1.0, 0.728, 1.0, 0.6956, 1.0, 0.7091, 1.0, 0.71, 1.0, 0.668, 1.0, 0.6808, 1.0, 0.6843, 1.0, 0.6348, 1.0, 0.6468, 1.0, 0.6522, 1.0, 0.5972, 1.0, 0.6083, 1.0, 0.6152, 1.0, 0.5565, 1.0, 0.5667, 1.0, 0.5749, 1.0, 0.5143, 1.0, 0.5236, 1.0, 0.5328, 1.0, 0.4722, 1.0, 0.4804, 1.0, 0.4906, 1.0, 0.4319, 1.0, 0.4388, 1.0, 0.4499, 1.0, 0.3949, 1.0, 0.4003, 1.0, 0.4123, 1.0, 0.3629, 1.0, 0.3663, 1.0, 0.3792, 1.0, 0.3372, 1.0, 0.338, 1.0, 0.3516, 1.0, 0.3192, 1.0, 0.3164, 1.0, 0.3304, 1.0, 0.3098, 1.0, 0.3049, 1.0, 0.3161, 1.0, 0.309, 1.0, 0.2981, 1.0, 0.309, 1.0, 0.3161, 1.0, 0.3011, 1.0, 0.3098, 1.0, 0.3304, 1.0, 0.3164, 1.0, 0.3192, 1.0, 0.3516, 1.0, 0.338, 1.0, 0.3372, 1.0, 0.3792, 1.0, 0.3663, 1.0, 0.3629, 1.0, 0.4123, 1.0, 0.4003, 1.0, 0.3949, 1.0, 0.4499, 1.0, 0.4388, 1.0, 0.4319, 1.0, 0.4906, 1.0, 0.4804, 1.0, 0.4722, 1.0, 0.5328, 1.0, 0.5236, 1.0, 0.5143, 1.0, 0.5749, 1.0, 0.5667, 1.0, 0.5565, 1.0, 0.6152, 1.0, 0.6083, 1.0, 0.5972, 1.0, 0.6522, 1.0, 0.6468, 1.0, 0.6348, 1.0, 0.6843, 1.0, 0.6808, 1.0, 0.668, 1.0, 0.71, 1.0, 0.7091, 1.0, 0.6956, 1.0, 0.728, 1.0, 0.7307, 1.0, 0.7167, 1.0, 0.7373, 1.0, 0.7463, 1.0, 0.731, 1.0, 0.7381, 1.0, 0.7381, 1.0, 0.7489, 1.0, 0.731, 1.0, 0.7373, 1.0, 0.7418, 1.0, 0.7167, 1.0, 0.728, 1.0, 0.7307, 1.0, 0.6956, 1.0, 0.71, 1.0, 0.7091, 1.0, 0.668, 1.0, 0.6843, 1.0, 0.6808, 1.0, 0.6348, 1.0, 0.6522, 1.0, 0.6468, 1.0, 0.5972, 1.0, 0.6152, 1.0, 0.6083, 1.0, 0.5565, 1.0, 0.5749, 1.0, 0.5667, 1.0, 0.5143, 1.0, 0.5328, 1.0, 0.5236, 1.0, 0.4722, 1.0, 0.4906, 1.0, 0.4804, 1.0, 0.4319, 1.0, 0.4499, 1.0, 0.4388, 1.0, 0.3949, 1.0, 0.4123, 1.0, 0.4003, 1.0, 0.3629, 1.0, 0.3792, 1.0, 0.3663, 1.0, 0.3372, 1.0, 0.3516, 1.0, 0.338, 1.0, 0.3192, 1.0, 0.3304, 1.0, 0.3164, 1.0, 0.3098, 1.0, 0.3161, 1.0, 0.3049, 1.0, 0.309, 1.0, 0.309, 1.0, 0.2981, 1.0, 0.3161, 1.0, 0.3098, 1.0, 0.3011, 1.0, 0.3304, 1.0, 0.3192, 1.0, 0.3164, 1.0, 0.3516, 1.0, 0.3372, 1.0, 0.338, 1.0, 0.3792, 1.0, 0.3629, 1.0, 0.3663, 1.0, 0.4123, 1.0, 0.3949, 1.0, 0.4003, 1.0, 0.4499, 1.0, 0.4319, 1.0, 0.4388, 1.0, 0.4906, 1.0, 0.4722, 1.0, 0.4804, 1.0, 0.5328, 1.0, 0.5143, 1.0, 0.5236, 1.0, 0.5749, 1.0, 0.5565, 1.0, 0.5667, 1.0, 0.6152, 1.0, 0.5972, 1.0, 0.6083, 1.0, 0.6522, 1.0, 0.6348, 1.0, 0.6468, 1.0, 0.6843, 1.0, 0.668, 1.0, 0.6808, 1.0, 0.71, 1.0, 0.6956, 1.0, 0.7091, 1.0, 0.728, 1.0, 0.7167, 1.0, 0.7307, 1.0, 0.7373, 1.0, 0.731, 1.0, 0.7463, 1.0, 0.7381, 1.0, 0.7489, 1.0, 0.7381, 1.0, 0.71, 1.0, 0.71, 1.0, 0.7167, 1.0, 0.7167, 1.0, 0.6843, 1.0, 0.6843, 1.0, 0.6956, 1.0, 0.6956, 1.0, 0.6522, 1.0, 0.6522, 1.0, 0.668, 1.0, 0.668, 1.0, 0.6152, 1.0, 0.6152, 1.0, 0.6348, 1.0, 0.6348, 1.0, 0.5749, 1.0, 0.5749, 1.0, 0.5972, 1.0, 0.5972, 1.0, 0.5328, 1.0, 0.5328, 1.0, 0.5565, 1.0, 0.5565, 1.0, 0.4906, 1.0, 0.4906, 1.0, 0.5143, 1.0, 0.5143, 1.0, 0.4499, 1.0, 0.4499, 1.0, 0.4722, 1.0, 0.4722, 1.0, 0.4123, 1.0, 0.4123, 1.0, 0.4319, 1.0, 0.4319, 1.0, 0.3792, 1.0, 0.3792, 1.0, 0.3949, 1.0, 0.3949, 1.0, 0.3516, 1.0, 0.3516, 1.0, 0.3629, 1.0, 0.3629, 1.0, 0.3304, 1.0, 0.3304, 1.0, 0.3372, 1.0, 0.3372, 1.0, 0.3161, 1.0, 0.3161, 1.0, 0.3192, 1.0, 0.3192, 1.0, 0.309, 1.0, 0.309, 1.0, 0.3098, 1.0, 0.3098, 1.0, 0.3098, 1.0, 0.3098, 1.0, 0.309, 1.0, 0.309, 1.0, 0.3192, 1.0, 0.3192, 1.0, 0.3161, 1.0, 0.3161, 1.0, 0.3372, 1.0, 0.3372, 1.0, 0.3304, 1.0, 0.3304, 1.0, 0.3629, 1.0, 0.3629, 1.0, 0.3516, 1.0, 0.3516, 1.0, 0.3949, 1.0, 0.3949, 1.0, 0.3792, 1.0, 0.3792, 1.0, 0.4319, 1.0, 0.4319, 1.0, 0.4123, 1.0, 0.4123, 1.0, 0.4722, 1.0, 0.4722, 1.0, 0.4499, 1.0, 0.4499, 1.0, 0.5143, 1.0, 0.5143, 1.0, 0.4906, 1.0, 0.4906, 1.0, 0.5565, 1.0, 0.5565, 1.0, 0.5328, 1.0, 0.5328, 1.0, 0.5972, 1.0, 0.5972, 1.0, 0.5749, 1.0, 0.5749, 1.0, 0.6348, 1.0, 0.6348, 1.0, 0.6152, 1.0, 0.6152, 1.0, 0.668, 1.0, 0.668, 1.0, 0.6522, 1.0, 0.6522, 1.0, 0.6956, 1.0, 0.6956, 1.0, 0.6843, 1.0, 0.6843, 1.0, 0.7167, 1.0, 0.7167, 1.0, 0.71, 1.0, 0.71, 1.0, 0.731, 1.0, 0.731, 1.0, 0.728, 1.0, 0.728, 1.0, 0.728, 1.0, 0.728, 1.0, 0.731, 1.0, 0.731, 1.0, 0.7381, 1.0, 0.7381, 1.0, 0.7373, 1.0, 0.7373, 0.0, 0.6667, 0.0, 1.0, 0.0, 1.0, 0.0, 0.6667, 0.0, 0.6667, 0.0, 1.0, 0.0, 1.0, 0.0, 0.6667, 0.0, 0.6667, 0.0, 1.0, 0.0, 1.0, 0.0, 0.6667, 0.0, 0.0, 0.0, 0.3333, 0.0, 0.3333, 0.0, 0.0, 0.0, 0.0, 0.0, 0.0, 0.0, 0.0, 0.0, 0.3333, 0.0, 0.0, 0.0, 0.3333, 0.0, 0.3333, 0.0, 0.0, 0.0, 0.6667, 0.0, 0.6667, 0.0, 0.6667, 0.0, 0.6667, 0.0, 0.0, 0.0, 0.3333, 0.0, 0.3333, 0.0, 0.0, 0.0, 0.0, 0.0, 0.6667, 0.0, 0.6667, 0.0, 0.6667, 0.0, 0.6667, 0.0, 1.0, 0.0, 1.0, 0.0, 0.6667, 0.0, 0.6667, 0.0, 1.0, 0.0, 1.0, 0.0, 0.6667, 0.0, 0.0, 0.0, 0.3333, 0.0, 0.3333, 0.0, 0.0, 0.0, 0.6667, 0.0, 0.6667, 0.0, 0.6667, 0.0, 0.6667, 0.0, 0.0, 0.0, 0.3333, 0.0, 0.3333, 0.0, 0.0, 0.0, 1.0, 0.0, 0.6667, 0.0, 0.0, 0.0, 1.0, 0.0, 0.0, 0.0, 0.3333, 0.0, 0.3333, 0.0, 0.0, 0.0, 0.0, 0.0, 0.0, 0.0, 0.6667, 0.0, 0.3333, 0.0, 0.3333, 0.0, 0.0, 0.0, 0.3333, 0.0, 0.3333, 0.0, 0.3333, 0.0, 0.3333, 0.0, 0.3333, 0.0, 0.3333, 0.0, 0.3333, 0.0, 0.3333, 0.0, 0.3333, 0.0, 0.3333])
me_plane.use_remesh_fix_poles = True
me_plane.use_remesh_preserve_attributes = False
me_plane.use_mirror_vertex_groups = False
me_plane.update()

# ---- objects
ob_light = bpy.data.objects.new('Light', light_light)
ob_camera = bpy.data.objects.new('Camera', cam_camera)
ob_plane = bpy.data.objects.new('Plane', me_plane)

# ---- transforms, parenting, visibility, modifiers, constraints
ob_light.location = (4.076, 1.005, 5.904)
ob_light.rotation_euler = (0.6503, 0.05522, 1.866)
ob_light.lock_rotations_4d = False
ob_light.empty_display_type = 'ARROWS'
ob_light.color = (0.0, 0.0, 0.0, 0.0)
ob_light.lineart.crease_threshold = 0.0
ob_camera.location = (7.359, -6.926, 4.958)
ob_camera.rotation_euler = (1.109, 0.0, 0.8149)
ob_camera.lock_rotations_4d = False
ob_camera.empty_display_type = 'ARROWS'
ob_camera.color = (0.0, 0.0, 0.0, 0.0)
ob_camera.display_type = 'WIRE'
ob_camera.lineart.crease_threshold = 0.0
ob_plane.location = (0.3933, -0.2747, 0.0)
ob_plane.lineart.crease_threshold = 0.0

# ---- collection membership
col_collection.objects.link(ob_light)
col_collection.objects.link(ob_camera)
col_collection.objects.link(ob_plane)

# ---- scene / render settings (as saved in the file)
scene.camera = ob_camera
scene.frame_start = 1; scene.frame_end = 250; scene.frame_set(1)
scene.render.engine = 'BLENDER_EEVEE_NEXT'
scene.cycles.use_denoising = False
scene.cycles.samples = 128
scene.cycles.sampling_pattern = 'TABULATED_SOBOL'
scene.cycles.use_adaptive_sampling = False
scene.cycles.use_light_tree = False
scene.view_settings.view_transform = 'Filmic'
bpy.context.view_layer.update()
